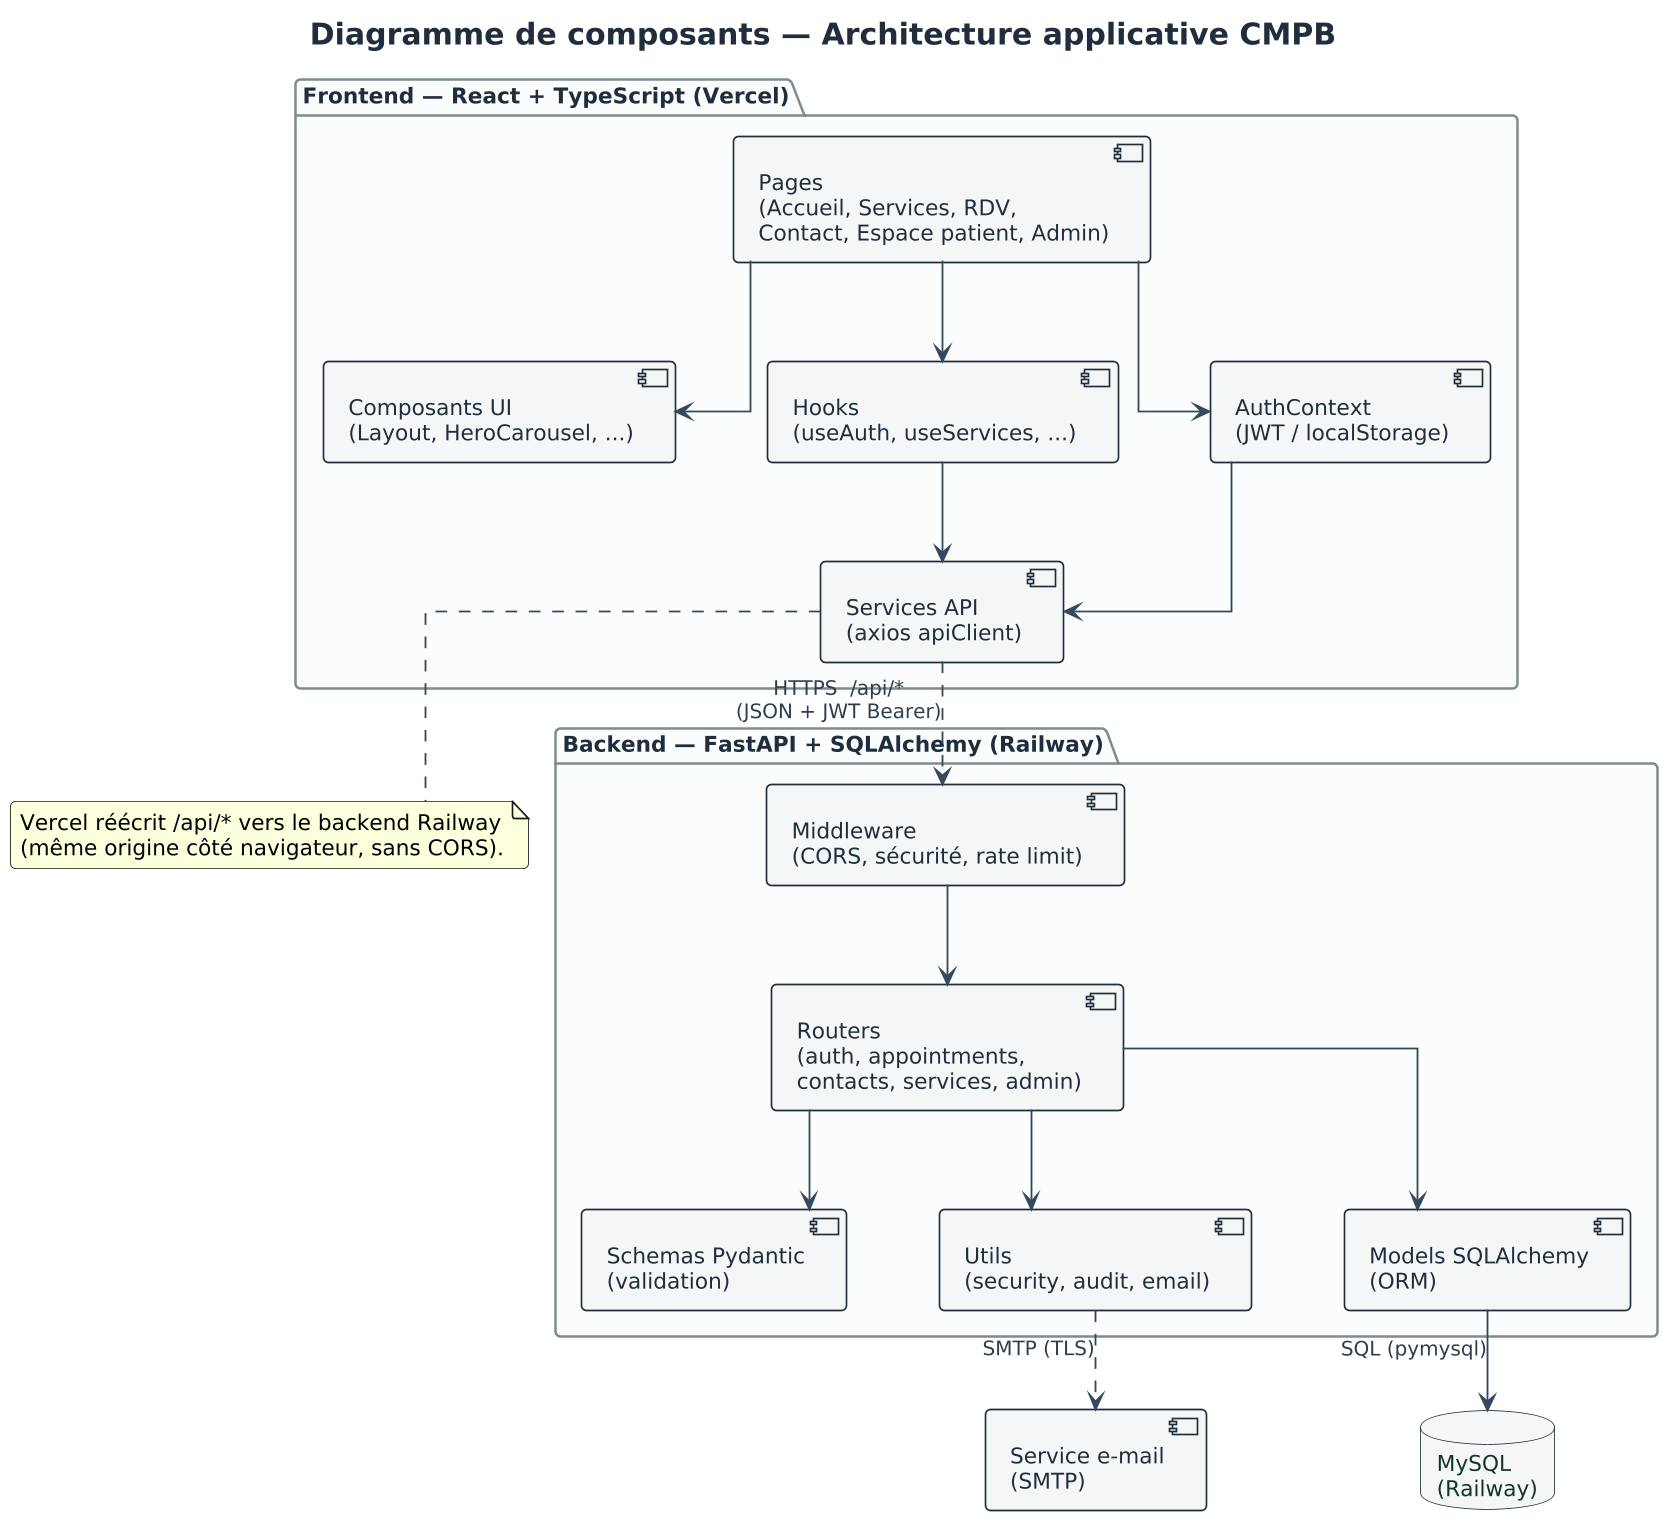

The diagram above was rendered by PlantUML. Its source (embedded in the PNG):
@startuml 07-composants
skinparamlocked dpi 160
!include style.puml
title Diagramme de composants — Architecture applicative CMPB

package "Frontend — React + TypeScript (Vercel)" as FE {
  component "Pages\n(Accueil, Services, RDV,\nContact, Espace patient, Admin)" as Pages
  component "Composants UI\n(Layout, HeroCarousel, ...)" as UI
  component "Hooks\n(useAuth, useServices, ...)" as Hooks
  component "Services API\n(axios apiClient)" as ApiClient
  component "AuthContext\n(JWT / localStorage)" as Auth
}

package "Backend — FastAPI + SQLAlchemy (Railway)" as BE {
  component "Routers\n(auth, appointments,\ncontacts, services, admin)" as Routers
  component "Middleware\n(CORS, sécurité, rate limit)" as MW
  component "Schemas Pydantic\n(validation)" as Schemas
  component "Utils\n(security, audit, email)" as Utils
  component "Models SQLAlchemy\n(ORM)" as Models
}

database "MySQL\n(Railway)" as DB
component "Service e-mail\n(SMTP)" as SMTP

Pages --> Hooks
Pages --> UI
Pages --> Auth
Hooks --> ApiClient
Auth --> ApiClient

ApiClient ..> MW : HTTPS  /api/*\n(JSON + JWT Bearer)
MW --> Routers
Routers --> Schemas
Routers --> Utils
Routers --> Models
Models --> DB : SQL (pymysql)
Utils ..> SMTP : SMTP (TLS)

note bottom of ApiClient
  Vercel réécrit /api/* vers le backend Railway
  (même origine côté navigateur, sans CORS).
end note
@enduml